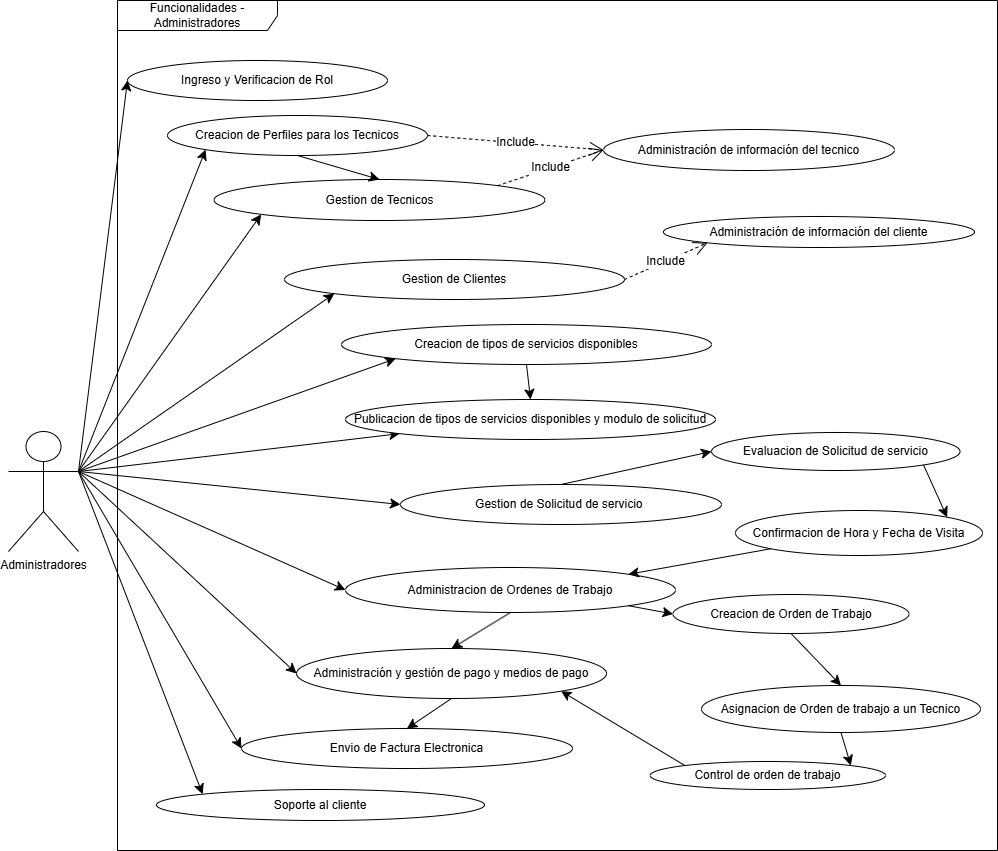

The diagram above was exported from draw.io. Its source (the exported page's mxGraphModel, read from the mxfile embedded in the PNG):
<mxGraphModel dx="1665" dy="841" grid="1" gridSize="10" guides="1" tooltips="1" connect="1" arrows="1" fold="1" page="1" pageScale="1" pageWidth="827" pageHeight="1169" math="0" shadow="0">
  <root>
    <mxCell id="XlAFzjHVhC_qFmWpgv-M-0" />
    <mxCell id="XlAFzjHVhC_qFmWpgv-M-1" parent="XlAFzjHVhC_qFmWpgv-M-0" />
    <mxCell id="ew9NjaxU9RDSZkWIPNK1-21" style="edgeStyle=none;curved=1;rounded=0;orthogonalLoop=1;jettySize=auto;html=1;exitX=1;exitY=0.3333333333333333;exitDx=0;exitDy=0;exitPerimeter=0;entryX=0;entryY=1;entryDx=0;entryDy=0;fontSize=12;startSize=8;endSize=8;" parent="XlAFzjHVhC_qFmWpgv-M-1" source="XlAFzjHVhC_qFmWpgv-M-2" target="ew9NjaxU9RDSZkWIPNK1-1" edge="1">
      <mxGeometry relative="1" as="geometry" />
    </mxCell>
    <mxCell id="ew9NjaxU9RDSZkWIPNK1-22" style="edgeStyle=none;curved=1;rounded=0;orthogonalLoop=1;jettySize=auto;html=1;exitX=1;exitY=0.3333333333333333;exitDx=0;exitDy=0;exitPerimeter=0;fontSize=12;startSize=8;endSize=8;entryX=0;entryY=1;entryDx=0;entryDy=0;" parent="XlAFzjHVhC_qFmWpgv-M-1" source="XlAFzjHVhC_qFmWpgv-M-2" target="XlAFzjHVhC_qFmWpgv-M-21" edge="1">
      <mxGeometry relative="1" as="geometry" />
    </mxCell>
    <mxCell id="ew9NjaxU9RDSZkWIPNK1-23" style="edgeStyle=none;curved=1;rounded=0;orthogonalLoop=1;jettySize=auto;html=1;exitX=1;exitY=0.3333333333333333;exitDx=0;exitDy=0;exitPerimeter=0;entryX=0;entryY=0.5;entryDx=0;entryDy=0;fontSize=12;startSize=8;endSize=8;" parent="XlAFzjHVhC_qFmWpgv-M-1" source="XlAFzjHVhC_qFmWpgv-M-2" target="ew9NjaxU9RDSZkWIPNK1-0" edge="1">
      <mxGeometry relative="1" as="geometry" />
    </mxCell>
    <mxCell id="ew9NjaxU9RDSZkWIPNK1-25" style="edgeStyle=none;curved=1;rounded=0;orthogonalLoop=1;jettySize=auto;html=1;exitX=1;exitY=0.3333333333333333;exitDx=0;exitDy=0;exitPerimeter=0;entryX=0;entryY=0.5;entryDx=0;entryDy=0;fontSize=12;startSize=8;endSize=8;" parent="XlAFzjHVhC_qFmWpgv-M-1" source="XlAFzjHVhC_qFmWpgv-M-2" target="XlAFzjHVhC_qFmWpgv-M-20" edge="1">
      <mxGeometry relative="1" as="geometry" />
    </mxCell>
    <mxCell id="ew9NjaxU9RDSZkWIPNK1-27" style="edgeStyle=none;curved=1;rounded=0;orthogonalLoop=1;jettySize=auto;html=1;exitX=1;exitY=0.3333333333333333;exitDx=0;exitDy=0;exitPerimeter=0;entryX=0;entryY=0.5;entryDx=0;entryDy=0;fontSize=12;startSize=8;endSize=8;" parent="XlAFzjHVhC_qFmWpgv-M-1" source="XlAFzjHVhC_qFmWpgv-M-2" target="XlAFzjHVhC_qFmWpgv-M-7" edge="1">
      <mxGeometry relative="1" as="geometry" />
    </mxCell>
    <mxCell id="ew9NjaxU9RDSZkWIPNK1-28" style="edgeStyle=none;curved=1;rounded=0;orthogonalLoop=1;jettySize=auto;html=1;exitX=1;exitY=0.3333333333333333;exitDx=0;exitDy=0;exitPerimeter=0;entryX=0;entryY=0.5;entryDx=0;entryDy=0;fontSize=12;startSize=8;endSize=8;" parent="XlAFzjHVhC_qFmWpgv-M-1" source="XlAFzjHVhC_qFmWpgv-M-2" target="ew9NjaxU9RDSZkWIPNK1-3" edge="1">
      <mxGeometry relative="1" as="geometry" />
    </mxCell>
    <mxCell id="ew9NjaxU9RDSZkWIPNK1-29" style="edgeStyle=none;curved=1;rounded=0;orthogonalLoop=1;jettySize=auto;html=1;exitX=1;exitY=0.3333333333333333;exitDx=0;exitDy=0;exitPerimeter=0;entryX=0;entryY=0;entryDx=0;entryDy=0;fontSize=12;startSize=8;endSize=8;" parent="XlAFzjHVhC_qFmWpgv-M-1" source="XlAFzjHVhC_qFmWpgv-M-2" target="DnUyBJg2wVRCQUZJ-udP-3" edge="1">
      <mxGeometry relative="1" as="geometry" />
    </mxCell>
    <mxCell id="ew9NjaxU9RDSZkWIPNK1-30" style="edgeStyle=none;curved=1;rounded=0;orthogonalLoop=1;jettySize=auto;html=1;exitX=1;exitY=0.3333333333333333;exitDx=0;exitDy=0;exitPerimeter=0;entryX=0;entryY=1;entryDx=0;entryDy=0;fontSize=12;startSize=8;endSize=8;" parent="XlAFzjHVhC_qFmWpgv-M-1" source="XlAFzjHVhC_qFmWpgv-M-2" target="FWrBaG4WV5mzvhWAI6QF-0" edge="1">
      <mxGeometry relative="1" as="geometry" />
    </mxCell>
    <mxCell id="WpFab8gR-WrK16ZUz1c9-8" style="edgeStyle=none;curved=1;rounded=0;orthogonalLoop=1;jettySize=auto;html=1;exitX=1;exitY=0.3333333333333333;exitDx=0;exitDy=0;exitPerimeter=0;entryX=0;entryY=1;entryDx=0;entryDy=0;fontSize=12;startSize=8;endSize=8;" parent="XlAFzjHVhC_qFmWpgv-M-1" source="XlAFzjHVhC_qFmWpgv-M-2" target="DnUyBJg2wVRCQUZJ-udP-5" edge="1">
      <mxGeometry relative="1" as="geometry" />
    </mxCell>
    <mxCell id="XlAFzjHVhC_qFmWpgv-M-2" value="Administradores" style="shape=umlActor;verticalLabelPosition=bottom;verticalAlign=top;html=1;" parent="XlAFzjHVhC_qFmWpgv-M-1" vertex="1">
      <mxGeometry x="121" y="451" width="70" height="120" as="geometry" />
    </mxCell>
    <mxCell id="ew9NjaxU9RDSZkWIPNK1-19" value="Funcionalidades - Administradores" style="shape=umlFrame;whiteSpace=wrap;html=1;pointerEvents=0;recursiveResize=0;container=1;collapsible=0;width=160;" parent="XlAFzjHVhC_qFmWpgv-M-1" vertex="1">
      <mxGeometry x="230" y="20" width="880" height="850" as="geometry" />
    </mxCell>
    <mxCell id="DnUyBJg2wVRCQUZJ-udP-3" value="Soporte al cliente" style="ellipse;whiteSpace=wrap;html=1;" parent="ew9NjaxU9RDSZkWIPNK1-19" vertex="1">
      <mxGeometry x="39" y="789" width="328" height="31" as="geometry" />
    </mxCell>
    <mxCell id="ew9NjaxU9RDSZkWIPNK1-6" value="Asignacion de Orden de trabajo a un Tecnico" style="ellipse;whiteSpace=wrap;html=1;" parent="ew9NjaxU9RDSZkWIPNK1-19" vertex="1">
      <mxGeometry x="584" y="685" width="279" height="47" as="geometry" />
    </mxCell>
    <mxCell id="ew9NjaxU9RDSZkWIPNK1-7" value="Control de orden de trabajo" style="ellipse;whiteSpace=wrap;html=1;" parent="ew9NjaxU9RDSZkWIPNK1-19" vertex="1">
      <mxGeometry x="532.75" y="761" width="235.25" height="28" as="geometry" />
    </mxCell>
    <mxCell id="ew9NjaxU9RDSZkWIPNK1-5" value="Creacion de Orden de Trabajo" style="ellipse;whiteSpace=wrap;html=1;" parent="ew9NjaxU9RDSZkWIPNK1-19" vertex="1">
      <mxGeometry x="555.5" y="594" width="236" height="39" as="geometry" />
    </mxCell>
    <mxCell id="DnUyBJg2wVRCQUZJ-udP-5" value="Publicacion de tipos de servicios disponibles y modulo de solicitud" style="ellipse;whiteSpace=wrap;html=1;" parent="ew9NjaxU9RDSZkWIPNK1-19" vertex="1">
      <mxGeometry x="228" y="399" width="370" height="40" as="geometry" />
    </mxCell>
    <mxCell id="ew9NjaxU9RDSZkWIPNK1-8" value="Administración de información del cliente" style="ellipse;whiteSpace=wrap;html=1;" parent="ew9NjaxU9RDSZkWIPNK1-19" vertex="1">
      <mxGeometry x="546" y="216" width="311" height="31" as="geometry" />
    </mxCell>
    <mxCell id="XlAFzjHVhC_qFmWpgv-M-17" value="Administración de información del tecnico" style="ellipse;whiteSpace=wrap;html=1;" parent="ew9NjaxU9RDSZkWIPNK1-19" vertex="1">
      <mxGeometry x="486" y="129" width="291" height="41" as="geometry" />
    </mxCell>
    <mxCell id="XlAFzjHVhC_qFmWpgv-M-21" value="Gestion de Clientes" style="ellipse;whiteSpace=wrap;html=1;" parent="ew9NjaxU9RDSZkWIPNK1-19" vertex="1">
      <mxGeometry x="167" y="259" width="340" height="40" as="geometry" />
    </mxCell>
    <mxCell id="XlAFzjHVhC_qFmWpgv-M-27" style="edgeStyle=orthogonalEdgeStyle;rounded=0;orthogonalLoop=1;jettySize=auto;html=1;exitX=0.5;exitY=1;exitDx=0;exitDy=0;" parent="ew9NjaxU9RDSZkWIPNK1-19" source="XlAFzjHVhC_qFmWpgv-M-21" target="XlAFzjHVhC_qFmWpgv-M-21" edge="1">
      <mxGeometry relative="1" as="geometry" />
    </mxCell>
    <mxCell id="FWrBaG4WV5mzvhWAI6QF-0" value="Gestion de Tecnicos" style="ellipse;whiteSpace=wrap;html=1;" parent="ew9NjaxU9RDSZkWIPNK1-19" vertex="1">
      <mxGeometry x="96.5" y="179" width="331" height="41" as="geometry" />
    </mxCell>
    <mxCell id="ew9NjaxU9RDSZkWIPNK1-1" value="Creacion de Perfiles para los Tecnicos" style="ellipse;whiteSpace=wrap;html=1;" parent="ew9NjaxU9RDSZkWIPNK1-19" vertex="1">
      <mxGeometry x="50" y="115" width="260" height="40" as="geometry" />
    </mxCell>
    <mxCell id="XlAFzjHVhC_qFmWpgv-M-7" value="Administración y gestión de pago y medios de pago" style="ellipse;whiteSpace=wrap;html=1;" parent="ew9NjaxU9RDSZkWIPNK1-19" vertex="1">
      <mxGeometry x="179" y="648" width="310" height="50" as="geometry" />
    </mxCell>
    <mxCell id="ew9NjaxU9RDSZkWIPNK1-3" value="Envio de Factura Electronica" style="ellipse;whiteSpace=wrap;html=1;" parent="ew9NjaxU9RDSZkWIPNK1-19" vertex="1">
      <mxGeometry x="124" y="728" width="331" height="40" as="geometry" />
    </mxCell>
    <mxCell id="XlAFzjHVhC_qFmWpgv-M-20" value="Administracion de Ordenes de Trabajo" style="ellipse;whiteSpace=wrap;html=1;" parent="ew9NjaxU9RDSZkWIPNK1-19" vertex="1">
      <mxGeometry x="228" y="567" width="330" height="45" as="geometry" />
    </mxCell>
    <mxCell id="ew9NjaxU9RDSZkWIPNK1-0" value="Gestion de Solicitud de servicio&amp;nbsp;" style="ellipse;whiteSpace=wrap;html=1;" parent="ew9NjaxU9RDSZkWIPNK1-19" vertex="1">
      <mxGeometry x="283" y="484" width="321" height="40" as="geometry" />
    </mxCell>
    <mxCell id="ew9NjaxU9RDSZkWIPNK1-4" value="Confirmacion de Hora y Fecha de Visita" style="ellipse;whiteSpace=wrap;html=1;" parent="ew9NjaxU9RDSZkWIPNK1-19" vertex="1">
      <mxGeometry x="618" y="510" width="247" height="45" as="geometry" />
    </mxCell>
    <mxCell id="ew9NjaxU9RDSZkWIPNK1-31" value="Evaluacion de Solicitud de servicio" style="ellipse;whiteSpace=wrap;html=1;" parent="ew9NjaxU9RDSZkWIPNK1-19" vertex="1">
      <mxGeometry x="594" y="432" width="248.5" height="38" as="geometry" />
    </mxCell>
    <mxCell id="WpFab8gR-WrK16ZUz1c9-1" value="Include" style="endArrow=open;endSize=12;dashed=1;html=1;rounded=0;fontSize=12;curved=1;exitX=1;exitY=0;exitDx=0;exitDy=0;entryX=0;entryY=0.5;entryDx=0;entryDy=0;" parent="ew9NjaxU9RDSZkWIPNK1-19" source="FWrBaG4WV5mzvhWAI6QF-0" target="XlAFzjHVhC_qFmWpgv-M-17" edge="1">
      <mxGeometry width="160" relative="1" as="geometry">
        <mxPoint x="-151" y="460" as="sourcePoint" />
        <mxPoint x="9" y="460" as="targetPoint" />
      </mxGeometry>
    </mxCell>
    <mxCell id="WpFab8gR-WrK16ZUz1c9-0" value="Include" style="endArrow=open;endSize=12;dashed=1;html=1;rounded=0;fontSize=12;curved=1;exitX=1;exitY=0.5;exitDx=0;exitDy=0;entryX=0;entryY=1;entryDx=0;entryDy=0;" parent="ew9NjaxU9RDSZkWIPNK1-19" source="XlAFzjHVhC_qFmWpgv-M-21" target="ew9NjaxU9RDSZkWIPNK1-8" edge="1">
      <mxGeometry width="160" relative="1" as="geometry">
        <mxPoint x="486" y="299" as="sourcePoint" />
        <mxPoint x="646" y="299" as="targetPoint" />
      </mxGeometry>
    </mxCell>
    <mxCell id="ew9NjaxU9RDSZkWIPNK1-24" style="edgeStyle=none;curved=1;rounded=0;orthogonalLoop=1;jettySize=auto;html=1;exitX=0.5;exitY=0;exitDx=0;exitDy=0;entryX=0;entryY=0.5;entryDx=0;entryDy=0;fontSize=12;startSize=8;endSize=8;" parent="ew9NjaxU9RDSZkWIPNK1-19" source="ew9NjaxU9RDSZkWIPNK1-0" target="ew9NjaxU9RDSZkWIPNK1-31" edge="1">
      <mxGeometry relative="1" as="geometry">
        <mxPoint x="477.9999999999999" y="687.4300000000001" as="sourcePoint" />
        <mxPoint x="771.1852454804887" y="550.5721356237311" as="targetPoint" />
      </mxGeometry>
    </mxCell>
    <mxCell id="WpFab8gR-WrK16ZUz1c9-3" style="edgeStyle=none;curved=1;rounded=0;orthogonalLoop=1;jettySize=auto;html=1;exitX=0;exitY=1;exitDx=0;exitDy=0;entryX=1;entryY=0;entryDx=0;entryDy=0;fontSize=12;startSize=8;endSize=8;" parent="ew9NjaxU9RDSZkWIPNK1-19" source="ew9NjaxU9RDSZkWIPNK1-4" target="XlAFzjHVhC_qFmWpgv-M-20" edge="1">
      <mxGeometry relative="1" as="geometry">
        <mxPoint x="484" y="526" as="sourcePoint" />
        <mxPoint x="777" y="389" as="targetPoint" />
      </mxGeometry>
    </mxCell>
    <mxCell id="WpFab8gR-WrK16ZUz1c9-4" style="edgeStyle=none;curved=1;rounded=0;orthogonalLoop=1;jettySize=auto;html=1;exitX=1;exitY=1;exitDx=0;exitDy=0;entryX=1;entryY=0;entryDx=0;entryDy=0;fontSize=12;startSize=8;endSize=8;" parent="ew9NjaxU9RDSZkWIPNK1-19" source="ew9NjaxU9RDSZkWIPNK1-31" target="ew9NjaxU9RDSZkWIPNK1-4" edge="1">
      <mxGeometry relative="1" as="geometry">
        <mxPoint x="538" y="531.5" as="sourcePoint" />
        <mxPoint x="831" y="394.5" as="targetPoint" />
      </mxGeometry>
    </mxCell>
    <mxCell id="WpFab8gR-WrK16ZUz1c9-5" style="edgeStyle=none;curved=1;rounded=0;orthogonalLoop=1;jettySize=auto;html=1;exitX=1;exitY=1;exitDx=0;exitDy=0;entryX=0;entryY=0.5;entryDx=0;entryDy=0;fontSize=12;startSize=8;endSize=8;" parent="ew9NjaxU9RDSZkWIPNK1-19" source="XlAFzjHVhC_qFmWpgv-M-20" target="ew9NjaxU9RDSZkWIPNK1-5" edge="1">
      <mxGeometry relative="1" as="geometry">
        <mxPoint x="348" y="463.5" as="sourcePoint" />
        <mxPoint x="641" y="326.5" as="targetPoint" />
      </mxGeometry>
    </mxCell>
    <mxCell id="WpFab8gR-WrK16ZUz1c9-6" style="edgeStyle=none;curved=1;rounded=0;orthogonalLoop=1;jettySize=auto;html=1;exitX=0.5;exitY=1;exitDx=0;exitDy=0;entryX=1;entryY=0;entryDx=0;entryDy=0;fontSize=12;startSize=8;endSize=8;" parent="ew9NjaxU9RDSZkWIPNK1-19" source="ew9NjaxU9RDSZkWIPNK1-6" target="ew9NjaxU9RDSZkWIPNK1-7" edge="1">
      <mxGeometry relative="1" as="geometry">
        <mxPoint x="408" y="614" as="sourcePoint" />
        <mxPoint x="701" y="477" as="targetPoint" />
      </mxGeometry>
    </mxCell>
    <mxCell id="WpFab8gR-WrK16ZUz1c9-7" style="edgeStyle=none;curved=1;rounded=0;orthogonalLoop=1;jettySize=auto;html=1;exitX=0.5;exitY=1;exitDx=0;exitDy=0;entryX=0.5;entryY=0;entryDx=0;entryDy=0;fontSize=12;startSize=8;endSize=8;" parent="ew9NjaxU9RDSZkWIPNK1-19" source="ew9NjaxU9RDSZkWIPNK1-5" target="ew9NjaxU9RDSZkWIPNK1-6" edge="1">
      <mxGeometry relative="1" as="geometry">
        <mxPoint x="388" y="616" as="sourcePoint" />
        <mxPoint x="681" y="479" as="targetPoint" />
      </mxGeometry>
    </mxCell>
    <mxCell id="WpFab8gR-WrK16ZUz1c9-17" style="rounded=0;orthogonalLoop=1;jettySize=auto;html=1;exitX=0.5;exitY=1;exitDx=0;exitDy=0;fontSize=12;startSize=8;endSize=8;entryX=0.5;entryY=0;entryDx=0;entryDy=0;" parent="ew9NjaxU9RDSZkWIPNK1-19" source="XlAFzjHVhC_qFmWpgv-M-20" target="XlAFzjHVhC_qFmWpgv-M-7" edge="1">
      <mxGeometry relative="1" as="geometry">
        <mxPoint x="827" y="759" as="sourcePoint" />
        <mxPoint x="773" y="814" as="targetPoint" />
      </mxGeometry>
    </mxCell>
    <mxCell id="WpFab8gR-WrK16ZUz1c9-16" style="edgeStyle=none;curved=1;rounded=0;orthogonalLoop=1;jettySize=auto;html=1;exitX=0.5;exitY=1;exitDx=0;exitDy=0;entryX=0.5;entryY=0;entryDx=0;entryDy=0;fontSize=12;startSize=8;endSize=8;" parent="ew9NjaxU9RDSZkWIPNK1-19" source="XlAFzjHVhC_qFmWpgv-M-7" target="ew9NjaxU9RDSZkWIPNK1-3" edge="1">
      <mxGeometry relative="1" as="geometry">
        <mxPoint x="817" y="749" as="sourcePoint" />
        <mxPoint x="763" y="804" as="targetPoint" />
      </mxGeometry>
    </mxCell>
    <mxCell id="WpFab8gR-WrK16ZUz1c9-14" style="edgeStyle=none;curved=1;rounded=0;orthogonalLoop=1;jettySize=auto;html=1;exitX=0;exitY=0;exitDx=0;exitDy=0;entryX=1;entryY=1;entryDx=0;entryDy=0;fontSize=12;startSize=8;endSize=8;" parent="ew9NjaxU9RDSZkWIPNK1-19" source="ew9NjaxU9RDSZkWIPNK1-7" target="XlAFzjHVhC_qFmWpgv-M-7" edge="1">
      <mxGeometry relative="1" as="geometry">
        <mxPoint x="807" y="739" as="sourcePoint" />
        <mxPoint x="753" y="794" as="targetPoint" />
      </mxGeometry>
    </mxCell>
    <mxCell id="EdMe31meBaGDhQCfnW8i-2" style="edgeStyle=none;curved=1;rounded=0;orthogonalLoop=1;jettySize=auto;html=1;exitX=0.5;exitY=1;exitDx=0;exitDy=0;entryX=0.5;entryY=0;entryDx=0;entryDy=0;fontSize=12;startSize=8;endSize=8;" parent="ew9NjaxU9RDSZkWIPNK1-19" source="ew9NjaxU9RDSZkWIPNK1-1" target="FWrBaG4WV5mzvhWAI6QF-0" edge="1">
      <mxGeometry relative="1" as="geometry">
        <mxPoint x="-21" y="530" as="sourcePoint" />
        <mxPoint x="86" y="163" as="targetPoint" />
      </mxGeometry>
    </mxCell>
    <mxCell id="ON8v-YgfkUmicFPBFmqB-0" value="Include" style="endArrow=open;endSize=12;dashed=1;html=1;rounded=0;fontSize=12;curved=1;exitX=1;exitY=0.5;exitDx=0;exitDy=0;entryX=0;entryY=0.5;entryDx=0;entryDy=0;" parent="ew9NjaxU9RDSZkWIPNK1-19" source="ew9NjaxU9RDSZkWIPNK1-1" target="XlAFzjHVhC_qFmWpgv-M-17" edge="1">
      <mxGeometry width="160" relative="1" as="geometry">
        <mxPoint x="390" y="195" as="sourcePoint" />
        <mxPoint x="258" y="59" as="targetPoint" />
      </mxGeometry>
    </mxCell>
    <mxCell id="8V91wd2VhhBGMnPSM6dj-0" value="Ingreso y Verificacion de Rol" style="ellipse;whiteSpace=wrap;html=1;" parent="ew9NjaxU9RDSZkWIPNK1-19" vertex="1">
      <mxGeometry x="10" y="60" width="260" height="40" as="geometry" />
    </mxCell>
    <mxCell id="w7qlfoE7BVN-CCHmv2sh-0" value="Creacion de tipos de servicios disponibles" style="ellipse;whiteSpace=wrap;html=1;" parent="ew9NjaxU9RDSZkWIPNK1-19" vertex="1">
      <mxGeometry x="224" y="324" width="370" height="40" as="geometry" />
    </mxCell>
    <mxCell id="w7qlfoE7BVN-CCHmv2sh-2" style="edgeStyle=none;curved=1;rounded=0;orthogonalLoop=1;jettySize=auto;html=1;exitX=0.5;exitY=1;exitDx=0;exitDy=0;entryX=0.5;entryY=0;entryDx=0;entryDy=0;fontSize=12;startSize=8;endSize=8;" parent="ew9NjaxU9RDSZkWIPNK1-19" source="w7qlfoE7BVN-CCHmv2sh-0" target="DnUyBJg2wVRCQUZJ-udP-5" edge="1">
      <mxGeometry relative="1" as="geometry">
        <mxPoint x="454" y="494" as="sourcePoint" />
        <mxPoint x="604" y="461" as="targetPoint" />
      </mxGeometry>
    </mxCell>
    <mxCell id="8V91wd2VhhBGMnPSM6dj-1" style="edgeStyle=none;curved=1;rounded=0;orthogonalLoop=1;jettySize=auto;html=1;exitX=1;exitY=0.3333333333333333;exitDx=0;exitDy=0;exitPerimeter=0;entryX=0;entryY=0.5;entryDx=0;entryDy=0;fontSize=12;startSize=8;endSize=8;" parent="XlAFzjHVhC_qFmWpgv-M-1" source="XlAFzjHVhC_qFmWpgv-M-2" target="8V91wd2VhhBGMnPSM6dj-0" edge="1">
      <mxGeometry relative="1" as="geometry">
        <mxPoint x="201" y="501" as="sourcePoint" />
        <mxPoint x="316" y="183" as="targetPoint" />
      </mxGeometry>
    </mxCell>
    <mxCell id="w7qlfoE7BVN-CCHmv2sh-1" style="edgeStyle=none;curved=1;rounded=0;orthogonalLoop=1;jettySize=auto;html=1;exitX=1;exitY=0.3333333333333333;exitDx=0;exitDy=0;exitPerimeter=0;fontSize=12;startSize=8;endSize=8;entryX=0;entryY=1;entryDx=0;entryDy=0;" parent="XlAFzjHVhC_qFmWpgv-M-1" source="XlAFzjHVhC_qFmWpgv-M-2" target="w7qlfoE7BVN-CCHmv2sh-0" edge="1">
      <mxGeometry relative="1" as="geometry">
        <mxPoint x="201" y="501" as="sourcePoint" />
        <mxPoint x="457" y="323" as="targetPoint" />
      </mxGeometry>
    </mxCell>
  </root>
</mxGraphModel>